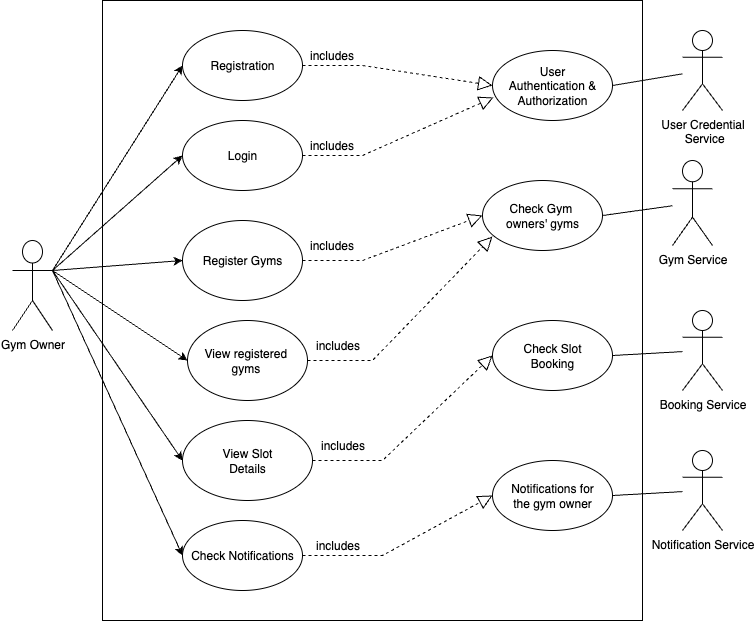

The diagram above was exported from draw.io. Its source (the exported page's mxGraphModel, read from the mxfile embedded in the PNG):
<mxGraphModel dx="1216" dy="814" grid="1" gridSize="10" guides="1" tooltips="1" connect="1" arrows="1" fold="1" page="1" pageScale="1" pageWidth="827" pageHeight="1169" math="0" shadow="0">
  <root>
    <mxCell id="0" />
    <mxCell id="1" parent="0" />
    <mxCell id="4XagTq0_ONCox_JbewMe-31" value="" style="rounded=0;whiteSpace=wrap;html=1;" parent="1" vertex="1">
      <mxGeometry x="150" y="10" width="540" height="620" as="geometry" />
    </mxCell>
    <mxCell id="St2MUpfUL_usOddFr1XB-3" value="Gym Owner&lt;div&gt;&lt;br&gt;&lt;/div&gt;" style="shape=umlActor;verticalLabelPosition=bottom;verticalAlign=top;html=1;outlineConnect=0;" parent="1" vertex="1">
      <mxGeometry x="60" y="250" width="40" height="90" as="geometry" />
    </mxCell>
    <mxCell id="St2MUpfUL_usOddFr1XB-4" value="Registration" style="ellipse;whiteSpace=wrap;html=1;" parent="1" vertex="1">
      <mxGeometry x="230" y="40" width="120" height="70" as="geometry" />
    </mxCell>
    <mxCell id="MCc44a3_wROsOZq5SLDW-7" value="" style="endArrow=classic;html=1;rounded=0;exitX=1;exitY=0.3333333333333333;exitDx=0;exitDy=0;exitPerimeter=0;entryX=0;entryY=0.5;entryDx=0;entryDy=0;" parent="1" source="St2MUpfUL_usOddFr1XB-3" target="St2MUpfUL_usOddFr1XB-4" edge="1">
      <mxGeometry width="50" height="50" relative="1" as="geometry">
        <mxPoint x="140" y="380" as="sourcePoint" />
        <mxPoint x="190" y="330" as="targetPoint" />
      </mxGeometry>
    </mxCell>
    <mxCell id="MCc44a3_wROsOZq5SLDW-11" value="Login" style="ellipse;whiteSpace=wrap;html=1;" parent="1" vertex="1">
      <mxGeometry x="230" y="130" width="120" height="70" as="geometry" />
    </mxCell>
    <mxCell id="MCc44a3_wROsOZq5SLDW-13" value="" style="endArrow=classic;html=1;rounded=0;exitX=1;exitY=0.3333333333333333;exitDx=0;exitDy=0;exitPerimeter=0;entryX=0;entryY=0.5;entryDx=0;entryDy=0;" parent="1" source="St2MUpfUL_usOddFr1XB-3" target="MCc44a3_wROsOZq5SLDW-11" edge="1">
      <mxGeometry width="50" height="50" relative="1" as="geometry">
        <mxPoint x="170" y="423.5" as="sourcePoint" />
        <mxPoint x="220" y="373.5" as="targetPoint" />
      </mxGeometry>
    </mxCell>
    <mxCell id="1zYwmM1namKWYHIHtKzj-14" value="View registered&amp;nbsp;&lt;div&gt;gyms&amp;nbsp;&lt;/div&gt;" style="ellipse;whiteSpace=wrap;html=1;" parent="1" vertex="1">
      <mxGeometry x="235" y="330" width="120" height="80" as="geometry" />
    </mxCell>
    <mxCell id="tju3CJVACDt4E0PFy7_j-8" value="View Slot&lt;div&gt;Details&lt;/div&gt;" style="ellipse;whiteSpace=wrap;html=1;" parent="1" vertex="1">
      <mxGeometry x="230" y="430" width="130" height="80" as="geometry" />
    </mxCell>
    <mxCell id="XRS2U9NzSoXzLSoPZEW5-2" value="User&lt;div&gt;Authentication &amp;amp;&lt;/div&gt;&lt;div&gt;Authorization&lt;/div&gt;" style="ellipse;whiteSpace=wrap;html=1;" parent="1" vertex="1">
      <mxGeometry x="540" y="60" width="120" height="70" as="geometry" />
    </mxCell>
    <mxCell id="XRS2U9NzSoXzLSoPZEW5-15" value="" style="endArrow=classic;html=1;rounded=0;exitX=1;exitY=0.3333333333333333;exitDx=0;exitDy=0;exitPerimeter=0;entryX=0;entryY=0.5;entryDx=0;entryDy=0;" parent="1" source="St2MUpfUL_usOddFr1XB-3" target="1zYwmM1namKWYHIHtKzj-14" edge="1">
      <mxGeometry width="50" height="50" relative="1" as="geometry">
        <mxPoint x="180" y="380" as="sourcePoint" />
        <mxPoint x="300" y="532" as="targetPoint" />
      </mxGeometry>
    </mxCell>
    <mxCell id="XRS2U9NzSoXzLSoPZEW5-16" value="" style="endArrow=classic;html=1;rounded=0;exitX=1;exitY=0.3333333333333333;exitDx=0;exitDy=0;exitPerimeter=0;entryX=0;entryY=0.5;entryDx=0;entryDy=0;" parent="1" source="St2MUpfUL_usOddFr1XB-3" target="tju3CJVACDt4E0PFy7_j-8" edge="1">
      <mxGeometry width="50" height="50" relative="1" as="geometry">
        <mxPoint x="200" y="490" as="sourcePoint" />
        <mxPoint x="320" y="767" as="targetPoint" />
      </mxGeometry>
    </mxCell>
    <mxCell id="4XagTq0_ONCox_JbewMe-1" value="Register Gyms" style="ellipse;whiteSpace=wrap;html=1;" parent="1" vertex="1">
      <mxGeometry x="230" y="230" width="120" height="80" as="geometry" />
    </mxCell>
    <mxCell id="4XagTq0_ONCox_JbewMe-2" value="" style="endArrow=classic;html=1;rounded=0;entryX=0;entryY=0.5;entryDx=0;entryDy=0;" parent="1" target="4XagTq0_ONCox_JbewMe-1" edge="1">
      <mxGeometry width="50" height="50" relative="1" as="geometry">
        <mxPoint x="100" y="280" as="sourcePoint" />
        <mxPoint x="260" y="200" as="targetPoint" />
      </mxGeometry>
    </mxCell>
    <mxCell id="4XagTq0_ONCox_JbewMe-7" value="User Credential&lt;div&gt;&amp;nbsp;Service&lt;/div&gt;" style="shape=umlActor;verticalLabelPosition=bottom;verticalAlign=top;html=1;outlineConnect=0;" parent="1" vertex="1">
      <mxGeometry x="730" y="40" width="40" height="80" as="geometry" />
    </mxCell>
    <mxCell id="4XagTq0_ONCox_JbewMe-9" value="Booking Service" style="shape=umlActor;verticalLabelPosition=bottom;verticalAlign=top;html=1;outlineConnect=0;" parent="1" vertex="1">
      <mxGeometry x="730" y="320" width="40" height="80" as="geometry" />
    </mxCell>
    <mxCell id="4XagTq0_ONCox_JbewMe-10" value="Gym Service" style="shape=umlActor;verticalLabelPosition=bottom;verticalAlign=top;html=1;outlineConnect=0;" parent="1" vertex="1">
      <mxGeometry x="720" y="170" width="40" height="85" as="geometry" />
    </mxCell>
    <mxCell id="4XagTq0_ONCox_JbewMe-12" value="Notification Service" style="shape=umlActor;verticalLabelPosition=bottom;verticalAlign=top;html=1;outlineConnect=0;" parent="1" vertex="1">
      <mxGeometry x="730" y="460" width="40" height="80" as="geometry" />
    </mxCell>
    <mxCell id="4XagTq0_ONCox_JbewMe-14" value="Check Notifications" style="ellipse;whiteSpace=wrap;html=1;" parent="1" vertex="1">
      <mxGeometry x="230" y="530" width="120" height="70" as="geometry" />
    </mxCell>
    <mxCell id="4XagTq0_ONCox_JbewMe-15" value="" style="endArrow=classic;html=1;rounded=0;exitX=1;exitY=0.3333333333333333;exitDx=0;exitDy=0;exitPerimeter=0;entryX=0;entryY=0.5;entryDx=0;entryDy=0;" parent="1" source="St2MUpfUL_usOddFr1XB-3" target="4XagTq0_ONCox_JbewMe-14" edge="1">
      <mxGeometry width="50" height="50" relative="1" as="geometry">
        <mxPoint x="100" y="395" as="sourcePoint" />
        <mxPoint x="230" y="585" as="targetPoint" />
      </mxGeometry>
    </mxCell>
    <mxCell id="4XagTq0_ONCox_JbewMe-16" value="Notifications&amp;nbsp;&lt;span style=&quot;background-color: transparent; color: light-dark(rgb(0, 0, 0), rgb(255, 255, 255));&quot;&gt;for&lt;/span&gt;&lt;div&gt;&lt;span style=&quot;background-color: transparent; color: light-dark(rgb(0, 0, 0), rgb(255, 255, 255));&quot;&gt;the gym owner&lt;/span&gt;&lt;/div&gt;" style="ellipse;whiteSpace=wrap;html=1;" parent="1" vertex="1">
      <mxGeometry x="540" y="470" width="120" height="70" as="geometry" />
    </mxCell>
    <mxCell id="4XagTq0_ONCox_JbewMe-17" value="Check Slot&lt;br&gt;Booking" style="ellipse;whiteSpace=wrap;html=1;" parent="1" vertex="1">
      <mxGeometry x="540" y="330" width="120" height="70" as="geometry" />
    </mxCell>
    <mxCell id="4XagTq0_ONCox_JbewMe-18" value="Check Gym&amp;nbsp;&lt;div&gt;owners' gyms&lt;/div&gt;" style="ellipse;whiteSpace=wrap;html=1;" parent="1" vertex="1">
      <mxGeometry x="530" y="190" width="120" height="70" as="geometry" />
    </mxCell>
    <mxCell id="4XagTq0_ONCox_JbewMe-19" value="" style="endArrow=block;dashed=1;endFill=0;endSize=12;html=1;rounded=0;exitX=1;exitY=0.5;exitDx=0;exitDy=0;entryX=0;entryY=0.5;entryDx=0;entryDy=0;" parent="1" source="St2MUpfUL_usOddFr1XB-4" target="XRS2U9NzSoXzLSoPZEW5-2" edge="1">
      <mxGeometry width="160" relative="1" as="geometry">
        <mxPoint x="370" y="70" as="sourcePoint" />
        <mxPoint x="530" y="70" as="targetPoint" />
        <Array as="points">
          <mxPoint x="410" y="75" />
        </Array>
      </mxGeometry>
    </mxCell>
    <mxCell id="4XagTq0_ONCox_JbewMe-20" value="includes" style="text;html=1;align=center;verticalAlign=middle;resizable=0;points=[];autosize=1;strokeColor=none;fillColor=none;" parent="1" vertex="1">
      <mxGeometry x="344" y="50" width="70" height="30" as="geometry" />
    </mxCell>
    <mxCell id="4XagTq0_ONCox_JbewMe-21" value="" style="endArrow=block;dashed=1;endFill=0;endSize=12;html=1;rounded=0;exitX=1;exitY=0.5;exitDx=0;exitDy=0;entryX=0;entryY=0.5;entryDx=0;entryDy=0;" parent="1" source="4XagTq0_ONCox_JbewMe-14" target="4XagTq0_ONCox_JbewMe-16" edge="1">
      <mxGeometry width="160" relative="1" as="geometry">
        <mxPoint x="350" y="540" as="sourcePoint" />
        <mxPoint x="540" y="560" as="targetPoint" />
        <Array as="points">
          <mxPoint x="430" y="565" />
        </Array>
      </mxGeometry>
    </mxCell>
    <mxCell id="4XagTq0_ONCox_JbewMe-22" value="" style="endArrow=block;dashed=1;endFill=0;endSize=12;html=1;rounded=0;exitX=1;exitY=0.5;exitDx=0;exitDy=0;entryX=0;entryY=0.5;entryDx=0;entryDy=0;" parent="1" source="tju3CJVACDt4E0PFy7_j-8" target="4XagTq0_ONCox_JbewMe-17" edge="1">
      <mxGeometry width="160" relative="1" as="geometry">
        <mxPoint x="390" y="430" as="sourcePoint" />
        <mxPoint x="580" y="450" as="targetPoint" />
        <Array as="points">
          <mxPoint x="430" y="470" />
        </Array>
      </mxGeometry>
    </mxCell>
    <mxCell id="4XagTq0_ONCox_JbewMe-23" value="" style="endArrow=block;dashed=1;endFill=0;endSize=12;html=1;rounded=0;entryX=0.083;entryY=0.8;entryDx=0;entryDy=0;exitX=1;exitY=0.5;exitDx=0;exitDy=0;entryPerimeter=0;" parent="1" source="1zYwmM1namKWYHIHtKzj-14" target="4XagTq0_ONCox_JbewMe-18" edge="1">
      <mxGeometry width="160" relative="1" as="geometry">
        <mxPoint x="360" y="360" as="sourcePoint" />
        <mxPoint x="550" y="380" as="targetPoint" />
        <Array as="points">
          <mxPoint x="420" y="370" />
        </Array>
      </mxGeometry>
    </mxCell>
    <mxCell id="4XagTq0_ONCox_JbewMe-24" value="" style="endArrow=block;dashed=1;endFill=0;endSize=12;html=1;rounded=0;exitX=1;exitY=0.5;exitDx=0;exitDy=0;entryX=0;entryY=0.5;entryDx=0;entryDy=0;" parent="1" source="4XagTq0_ONCox_JbewMe-1" target="4XagTq0_ONCox_JbewMe-18" edge="1">
      <mxGeometry width="160" relative="1" as="geometry">
        <mxPoint x="355" y="255" as="sourcePoint" />
        <mxPoint x="545" y="275" as="targetPoint" />
        <Array as="points">
          <mxPoint x="410" y="270" />
        </Array>
      </mxGeometry>
    </mxCell>
    <mxCell id="4XagTq0_ONCox_JbewMe-25" value="" style="endArrow=block;dashed=1;endFill=0;endSize=12;html=1;rounded=0;exitX=1;exitY=0.5;exitDx=0;exitDy=0;entryX=0.008;entryY=0.671;entryDx=0;entryDy=0;entryPerimeter=0;" parent="1" source="MCc44a3_wROsOZq5SLDW-11" target="XRS2U9NzSoXzLSoPZEW5-2" edge="1">
      <mxGeometry width="160" relative="1" as="geometry">
        <mxPoint x="355" y="170" as="sourcePoint" />
        <mxPoint x="545" y="190" as="targetPoint" />
        <Array as="points">
          <mxPoint x="410" y="165" />
        </Array>
      </mxGeometry>
    </mxCell>
    <mxCell id="4XagTq0_ONCox_JbewMe-26" value="includes" style="text;html=1;align=center;verticalAlign=middle;resizable=0;points=[];autosize=1;strokeColor=none;fillColor=none;" parent="1" vertex="1">
      <mxGeometry x="344" y="140" width="70" height="30" as="geometry" />
    </mxCell>
    <mxCell id="4XagTq0_ONCox_JbewMe-27" value="includes" style="text;html=1;align=center;verticalAlign=middle;resizable=0;points=[];autosize=1;strokeColor=none;fillColor=none;" parent="1" vertex="1">
      <mxGeometry x="344" y="240" width="70" height="30" as="geometry" />
    </mxCell>
    <mxCell id="4XagTq0_ONCox_JbewMe-28" value="includes" style="text;html=1;align=center;verticalAlign=middle;resizable=0;points=[];autosize=1;strokeColor=none;fillColor=none;" parent="1" vertex="1">
      <mxGeometry x="350" y="340" width="70" height="30" as="geometry" />
    </mxCell>
    <mxCell id="4XagTq0_ONCox_JbewMe-29" value="includes" style="text;html=1;align=center;verticalAlign=middle;resizable=0;points=[];autosize=1;strokeColor=none;fillColor=none;" parent="1" vertex="1">
      <mxGeometry x="355" y="440" width="70" height="30" as="geometry" />
    </mxCell>
    <mxCell id="4XagTq0_ONCox_JbewMe-30" value="includes" style="text;html=1;align=center;verticalAlign=middle;resizable=0;points=[];autosize=1;strokeColor=none;fillColor=none;" parent="1" vertex="1">
      <mxGeometry x="350" y="540" width="70" height="30" as="geometry" />
    </mxCell>
    <mxCell id="4XagTq0_ONCox_JbewMe-33" value="" style="endArrow=none;html=1;rounded=0;exitX=1;exitY=0.5;exitDx=0;exitDy=0;" parent="1" source="XRS2U9NzSoXzLSoPZEW5-2" target="4XagTq0_ONCox_JbewMe-7" edge="1">
      <mxGeometry width="50" height="50" relative="1" as="geometry">
        <mxPoint x="670" y="110" as="sourcePoint" />
        <mxPoint x="720" y="60" as="targetPoint" />
      </mxGeometry>
    </mxCell>
    <mxCell id="4XagTq0_ONCox_JbewMe-34" value="" style="endArrow=none;html=1;rounded=0;exitX=1;exitY=0.5;exitDx=0;exitDy=0;" parent="1" source="4XagTq0_ONCox_JbewMe-16" target="4XagTq0_ONCox_JbewMe-12" edge="1">
      <mxGeometry width="50" height="50" relative="1" as="geometry">
        <mxPoint x="670" y="490" as="sourcePoint" />
        <mxPoint x="720" y="440" as="targetPoint" />
      </mxGeometry>
    </mxCell>
    <mxCell id="4XagTq0_ONCox_JbewMe-35" value="" style="endArrow=none;html=1;rounded=0;exitX=1;exitY=0.5;exitDx=0;exitDy=0;" parent="1" source="4XagTq0_ONCox_JbewMe-17" target="4XagTq0_ONCox_JbewMe-9" edge="1">
      <mxGeometry width="50" height="50" relative="1" as="geometry">
        <mxPoint x="670" y="350" as="sourcePoint" />
        <mxPoint x="720" y="300" as="targetPoint" />
      </mxGeometry>
    </mxCell>
    <mxCell id="4XagTq0_ONCox_JbewMe-36" value="" style="endArrow=none;html=1;rounded=0;exitX=1;exitY=0.5;exitDx=0;exitDy=0;" parent="1" source="4XagTq0_ONCox_JbewMe-18" target="4XagTq0_ONCox_JbewMe-10" edge="1">
      <mxGeometry width="50" height="50" relative="1" as="geometry">
        <mxPoint x="660" y="230" as="sourcePoint" />
        <mxPoint x="710" y="180" as="targetPoint" />
      </mxGeometry>
    </mxCell>
  </root>
</mxGraphModel>